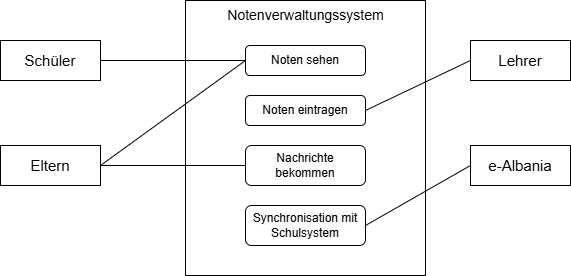

The diagram above was exported from draw.io. Its source (the exported page's mxGraphModel, read from the mxfile embedded in the PNG):
<mxGraphModel dx="794" dy="446" grid="1" gridSize="10" guides="1" tooltips="1" connect="1" arrows="1" fold="1" page="1" pageScale="1" pageWidth="850" pageHeight="1100" math="0" shadow="0">
  <root>
    <mxCell id="0" />
    <mxCell id="1" parent="0" />
    <mxCell id="8vtqAN7ms2TyrQYWKwzR-19" value="" style="verticalLabelPosition=bottom;verticalAlign=top;html=1;shape=mxgraph.basic.rect;fillColor2=none;strokeWidth=1;size=20;indent=5;" parent="1" vertex="1">
      <mxGeometry x="305" y="115" width="240" height="275" as="geometry" />
    </mxCell>
    <mxCell id="8vtqAN7ms2TyrQYWKwzR-3" value="&lt;font style=&quot;font-size: 15px;&quot;&gt;Eltern&lt;/font&gt;" style="rounded=0;whiteSpace=wrap;html=1;" parent="1" vertex="1">
      <mxGeometry x="120" y="260" width="100" height="40" as="geometry" />
    </mxCell>
    <mxCell id="8vtqAN7ms2TyrQYWKwzR-4" value="&lt;font style=&quot;font-size: 15px;&quot;&gt;Schüler&lt;/font&gt;" style="rounded=0;whiteSpace=wrap;html=1;" parent="1" vertex="1">
      <mxGeometry x="120" y="155" width="100" height="40" as="geometry" />
    </mxCell>
    <mxCell id="8vtqAN7ms2TyrQYWKwzR-5" value="&lt;font style=&quot;font-size: 15px;&quot;&gt;Lehrer&lt;/font&gt;" style="rounded=0;whiteSpace=wrap;html=1;" parent="1" vertex="1">
      <mxGeometry x="590" y="155" width="100" height="40" as="geometry" />
    </mxCell>
    <mxCell id="8vtqAN7ms2TyrQYWKwzR-6" value="&lt;font style=&quot;font-size: 15px;&quot;&gt;e-Albania&lt;/font&gt;" style="rounded=0;whiteSpace=wrap;html=1;" parent="1" vertex="1">
      <mxGeometry x="590" y="260" width="100" height="40" as="geometry" />
    </mxCell>
    <mxCell id="8vtqAN7ms2TyrQYWKwzR-11" value="" style="endArrow=none;html=1;rounded=0;exitX=1;exitY=0.5;exitDx=0;exitDy=0;entryX=0;entryY=0.5;entryDx=0;entryDy=0;" parent="1" source="8vtqAN7ms2TyrQYWKwzR-3" target="8vtqAN7ms2TyrQYWKwzR-16" edge="1">
      <mxGeometry width="50" height="50" relative="1" as="geometry">
        <mxPoint x="250" y="400" as="sourcePoint" />
        <mxPoint x="230" y="150" as="targetPoint" />
      </mxGeometry>
    </mxCell>
    <mxCell id="8vtqAN7ms2TyrQYWKwzR-12" value="" style="endArrow=none;html=1;rounded=0;entryX=0;entryY=0.5;entryDx=0;entryDy=0;exitX=1;exitY=0.5;exitDx=0;exitDy=0;" parent="1" source="8vtqAN7ms2TyrQYWKwzR-4" target="8vtqAN7ms2TyrQYWKwzR-16" edge="1">
      <mxGeometry width="50" height="50" relative="1" as="geometry">
        <mxPoint x="180" y="250" as="sourcePoint" />
        <mxPoint x="240" y="270" as="targetPoint" />
      </mxGeometry>
    </mxCell>
    <mxCell id="8vtqAN7ms2TyrQYWKwzR-13" value="" style="endArrow=none;html=1;rounded=0;entryX=1;entryY=0.5;entryDx=0;entryDy=0;exitX=0;exitY=0.5;exitDx=0;exitDy=0;" parent="1" source="8vtqAN7ms2TyrQYWKwzR-5" target="8vtqAN7ms2TyrQYWKwzR-17" edge="1">
      <mxGeometry width="50" height="50" relative="1" as="geometry">
        <mxPoint x="150" y="400" as="sourcePoint" />
        <mxPoint x="200" y="350" as="targetPoint" />
      </mxGeometry>
    </mxCell>
    <mxCell id="8vtqAN7ms2TyrQYWKwzR-14" value="" style="endArrow=none;html=1;rounded=0;entryX=0;entryY=0.5;entryDx=0;entryDy=0;exitX=1;exitY=0.5;exitDx=0;exitDy=0;" parent="1" source="8vtqAN7ms2TyrQYWKwzR-3" target="8vtqAN7ms2TyrQYWKwzR-18" edge="1">
      <mxGeometry width="50" height="50" relative="1" as="geometry">
        <mxPoint x="80" y="190" as="sourcePoint" />
        <mxPoint x="315" y="178" as="targetPoint" />
      </mxGeometry>
    </mxCell>
    <mxCell id="8vtqAN7ms2TyrQYWKwzR-16" value="&lt;span style=&quot;color: rgb(0, 0, 0); font-family: Helvetica; font-size: 12px; font-style: normal; font-variant-ligatures: normal; font-variant-caps: normal; font-weight: 400; letter-spacing: normal; orphans: 2; text-align: center; text-indent: 0px; text-transform: none; widows: 2; word-spacing: 0px; -webkit-text-stroke-width: 0px; white-space: normal; background-color: rgb(251, 251, 251); text-decoration-thickness: initial; text-decoration-style: initial; text-decoration-color: initial; display: inline !important; float: none;&quot;&gt;Noten sehen&lt;/span&gt;" style="rounded=1;whiteSpace=wrap;html=1;" parent="1" vertex="1">
      <mxGeometry x="365" y="160" width="120" height="30" as="geometry" />
    </mxCell>
    <mxCell id="8vtqAN7ms2TyrQYWKwzR-17" value="&lt;span style=&quot;color: rgb(0, 0, 0); font-family: Helvetica; font-size: 12px; font-style: normal; font-variant-ligatures: normal; font-variant-caps: normal; font-weight: 400; letter-spacing: normal; orphans: 2; text-align: center; text-indent: 0px; text-transform: none; widows: 2; word-spacing: 0px; -webkit-text-stroke-width: 0px; white-space: normal; background-color: rgb(251, 251, 251); text-decoration-thickness: initial; text-decoration-style: initial; text-decoration-color: initial; display: inline !important; float: none;&quot;&gt;Noten eintragen&lt;/span&gt;" style="rounded=1;whiteSpace=wrap;html=1;" parent="1" vertex="1">
      <mxGeometry x="365" y="210" width="120" height="30" as="geometry" />
    </mxCell>
    <mxCell id="8vtqAN7ms2TyrQYWKwzR-18" value="&lt;span style=&quot;color: rgb(0, 0, 0); font-family: Helvetica; font-size: 12px; font-style: normal; font-variant-ligatures: normal; font-variant-caps: normal; font-weight: 400; letter-spacing: normal; orphans: 2; text-align: center; text-indent: 0px; text-transform: none; widows: 2; word-spacing: 0px; -webkit-text-stroke-width: 0px; white-space: normal; background-color: rgb(251, 251, 251); text-decoration-thickness: initial; text-decoration-style: initial; text-decoration-color: initial; display: inline !important; float: none;&quot;&gt;Nachrichte bekommen&lt;/span&gt;" style="rounded=1;whiteSpace=wrap;html=1;" parent="1" vertex="1">
      <mxGeometry x="365" y="260" width="120" height="40" as="geometry" />
    </mxCell>
    <mxCell id="8vtqAN7ms2TyrQYWKwzR-20" value="&lt;span style=&quot;color: rgb(0, 0, 0); font-family: Helvetica; font-size: 12px; font-style: normal; font-variant-ligatures: normal; font-variant-caps: normal; font-weight: 400; letter-spacing: normal; orphans: 2; text-align: center; text-indent: 0px; text-transform: none; widows: 2; word-spacing: 0px; -webkit-text-stroke-width: 0px; white-space: normal; background-color: rgb(251, 251, 251); text-decoration-thickness: initial; text-decoration-style: initial; text-decoration-color: initial; display: inline !important; float: none;&quot;&gt;Synchronisation mit Schulsystem&lt;/span&gt;" style="rounded=1;whiteSpace=wrap;html=1;" parent="1" vertex="1">
      <mxGeometry x="365" y="320" width="120" height="40" as="geometry" />
    </mxCell>
    <mxCell id="8vtqAN7ms2TyrQYWKwzR-21" value="" style="endArrow=none;html=1;rounded=0;exitX=1;exitY=0.5;exitDx=0;exitDy=0;entryX=0;entryY=0.5;entryDx=0;entryDy=0;" parent="1" source="8vtqAN7ms2TyrQYWKwzR-20" target="8vtqAN7ms2TyrQYWKwzR-6" edge="1">
      <mxGeometry width="50" height="50" relative="1" as="geometry">
        <mxPoint x="620" y="350" as="sourcePoint" />
        <mxPoint x="670" y="300" as="targetPoint" />
      </mxGeometry>
    </mxCell>
    <mxCell id="8vtqAN7ms2TyrQYWKwzR-22" value="Notenverwaltungssystem" style="text;html=1;align=center;verticalAlign=middle;whiteSpace=wrap;rounded=0;fontSize=14;" parent="1" vertex="1">
      <mxGeometry x="343" y="115" width="165" height="30" as="geometry" />
    </mxCell>
  </root>
</mxGraphModel>